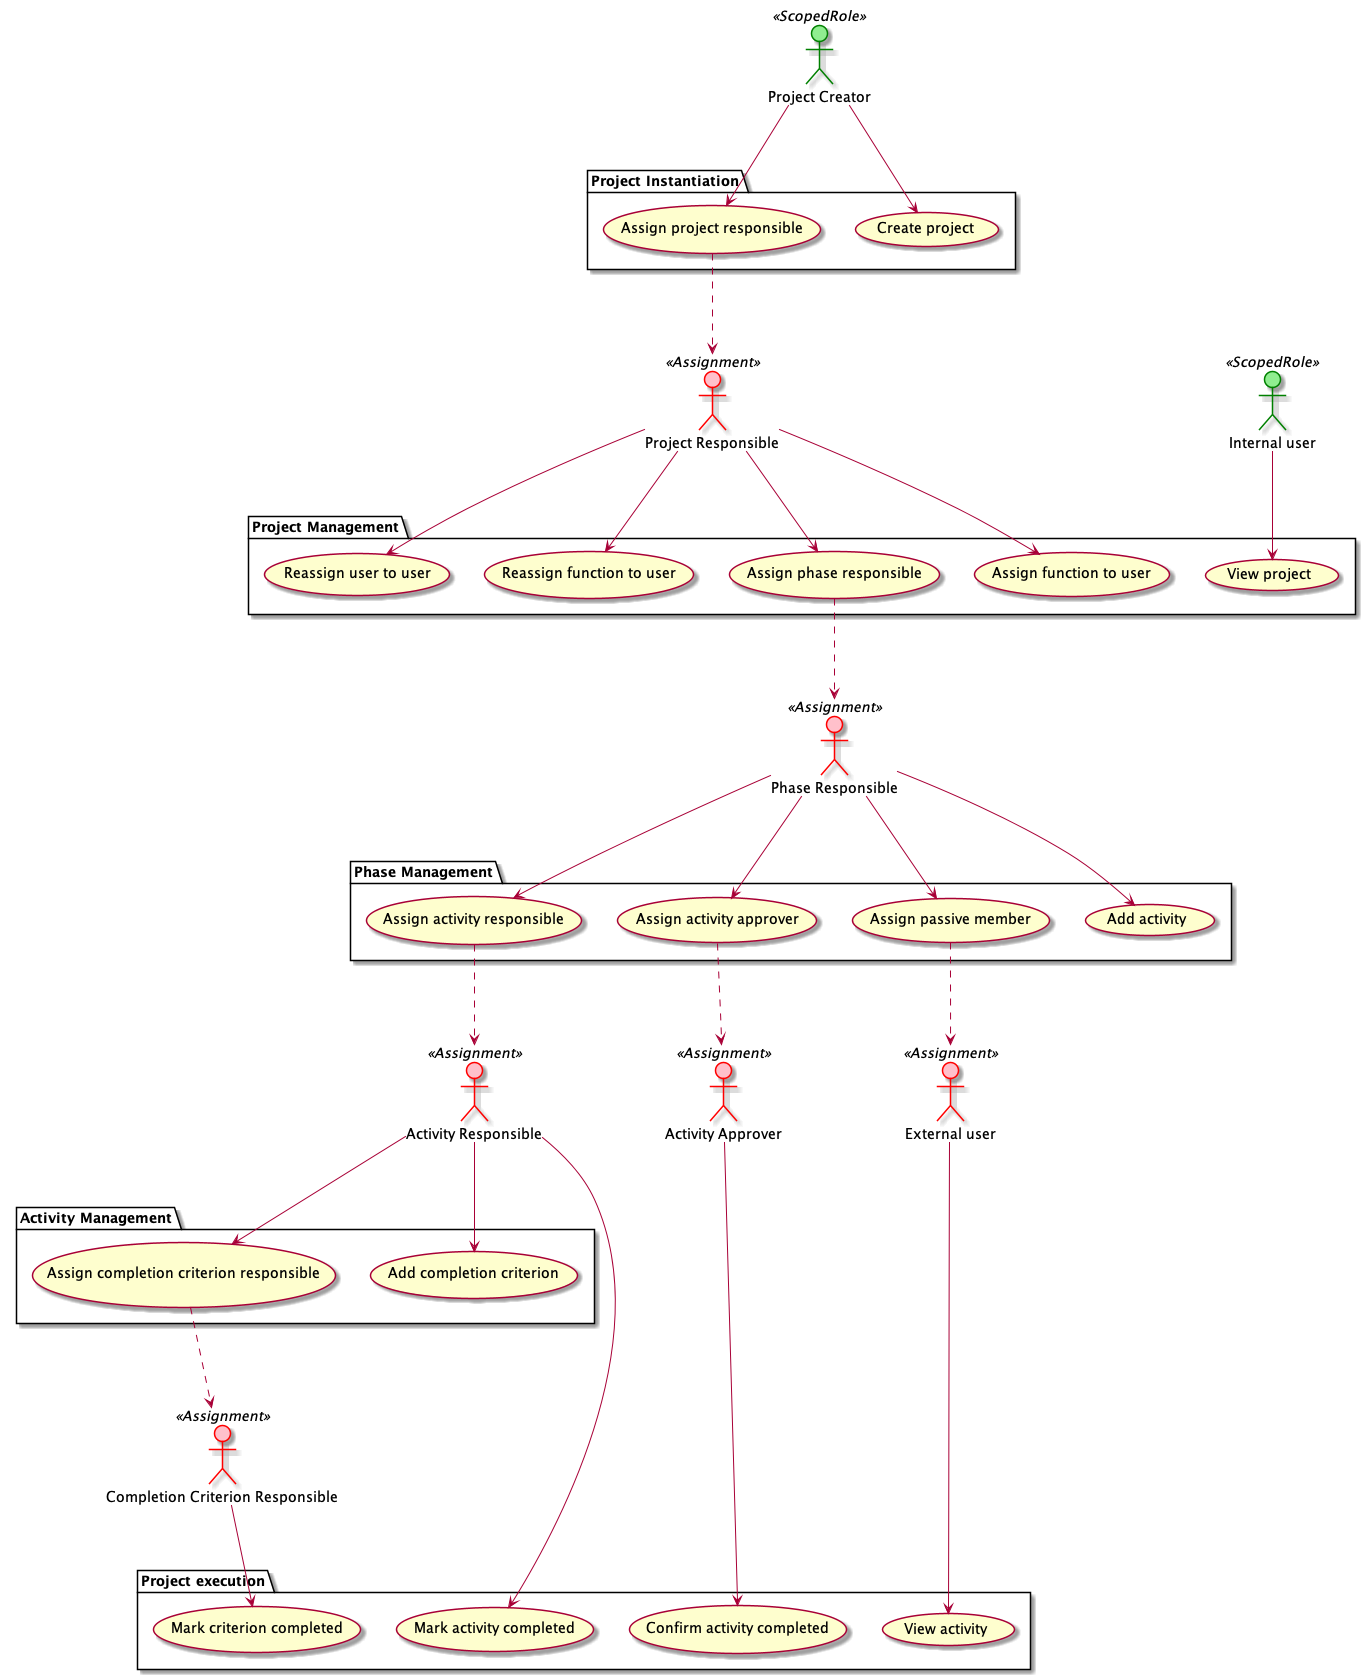

The diagram above was rendered by PlantUML. Its source (embedded in the PNG):
@startuml

skinparam ranksep 100
skinparam ActorBackgroundColor<<Assignment>> #pink
skinparam ActorBorderColor<<Assignment>> #red
skinparam ActorBackgroundColor<<ScopedRole>> #lightgreen
skinparam ActorBorderColor<<ScopedRole>> #green

actor "Project Creator" as projectCreator <<ScopedRole>>
actor "Internal user" as projectObserver <<ScopedRole>>
actor "Project Responsible" as projectResponsible <<Assignment>>
actor "Phase Responsible" as phaseResponsible <<Assignment>>
actor "Activity Responsible" as activityResponsible <<Assignment>>
actor "Activity Approver" as activityApprover <<Assignment>>
actor "External user" as activityObserver <<Assignment>>
actor "Completion Criterion Responsible" as criterionResponsible <<Assignment>>

package "Project Instantiation" {
    usecase "Create project" as project_create
    usecase "Assign project responsible" as project_assign
}

package "Project Management" {
    usecase "View project" as project_view 
    usecase "Assign function to user" as function_assign
    usecase "Assign phase responsible" as phase_assign
    usecase "Reassign function to user" as function_reassign
    usecase "Reassign user to user" as user_reassign 
}


package "Phase Management" {
    usecase "Add activity" as activity_add
    usecase "Assign activity responsible" as activity_assign
    usecase "Assign activity approver" as activity_assign_approver
    usecase "Assign passive member" as activity_assign_observer
}

package "Activity Management" {
    usecase "Add completion criterion" as criterion_add
    usecase "Assign completion criterion responsible" as criterion_assign
}

package "Project execution" {
    usecase "View activity" as activity_view
    usecase "Mark activity completed" as activity_completed
    usecase "Confirm activity completed" as activity_confirmed
    usecase "Mark criterion completed" as criterion_completed
}

projectCreator --> project_create
projectCreator --> project_assign
project_assign ..> projectResponsible

projectResponsible --> function_assign
projectResponsible --> phase_assign
projectResponsible --> function_reassign
projectResponsible --> user_reassign

phase_assign ..> phaseResponsible
phaseResponsible --> activity_add
phaseResponsible --> activity_assign
phaseResponsible --> activity_assign_approver
phaseResponsible --> activity_assign_observer

activity_assign ..> activityResponsible
activity_assign_approver ..> activityApprover
activity_assign_observer ..> activityObserver

activityResponsible --> criterion_add
activityResponsible --> criterion_assign
activityResponsible --> activity_completed

criterion_assign ..> criterionResponsible
criterionResponsible --> criterion_completed

activityApprover --> activity_confirmed

activityObserver --> activity_view

projectObserver --> project_view 

@enduml